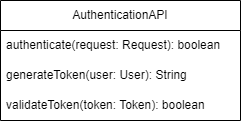

The diagram above was exported from draw.io. Its source (the exported page's mxGraphModel, read from the mxfile embedded in the PNG):
<mxGraphModel dx="2177" dy="1027" grid="1" gridSize="10" guides="1" tooltips="1" connect="1" arrows="1" fold="1" page="1" pageScale="1" pageWidth="850" pageHeight="1100" math="0" shadow="0">
  <root>
    <mxCell id="0" />
    <mxCell id="1" parent="0" />
    <mxCell id="E_W3KL1zMi4UJuw5jzLN-68" value="AuthenticationAPI" style="swimlane;fontStyle=0;childLayout=stackLayout;horizontal=1;startSize=30;horizontalStack=0;resizeParent=1;resizeParentMax=0;resizeLast=0;collapsible=1;marginBottom=0;whiteSpace=wrap;html=1;" vertex="1" parent="1">
      <mxGeometry x="260" y="180" width="240" height="120" as="geometry" />
    </mxCell>
    <mxCell id="E_W3KL1zMi4UJuw5jzLN-69" value="authenticate(request: Request): boolean" style="text;strokeColor=none;fillColor=none;align=left;verticalAlign=middle;spacingLeft=4;spacingRight=4;overflow=hidden;points=[[0,0.5],[1,0.5]];portConstraint=eastwest;rotatable=0;whiteSpace=wrap;html=1;" vertex="1" parent="E_W3KL1zMi4UJuw5jzLN-68">
      <mxGeometry y="30" width="240" height="30" as="geometry" />
    </mxCell>
    <mxCell id="E_W3KL1zMi4UJuw5jzLN-70" value="generateToken(user: User): String" style="text;strokeColor=none;fillColor=none;align=left;verticalAlign=middle;spacingLeft=4;spacingRight=4;overflow=hidden;points=[[0,0.5],[1,0.5]];portConstraint=eastwest;rotatable=0;whiteSpace=wrap;html=1;" vertex="1" parent="E_W3KL1zMi4UJuw5jzLN-68">
      <mxGeometry y="60" width="240" height="30" as="geometry" />
    </mxCell>
    <mxCell id="E_W3KL1zMi4UJuw5jzLN-71" value="validateToken(token: Token): boolean" style="text;strokeColor=none;fillColor=none;align=left;verticalAlign=middle;spacingLeft=4;spacingRight=4;overflow=hidden;points=[[0,0.5],[1,0.5]];portConstraint=eastwest;rotatable=0;whiteSpace=wrap;html=1;" vertex="1" parent="E_W3KL1zMi4UJuw5jzLN-68">
      <mxGeometry y="90" width="240" height="30" as="geometry" />
    </mxCell>
  </root>
</mxGraphModel>